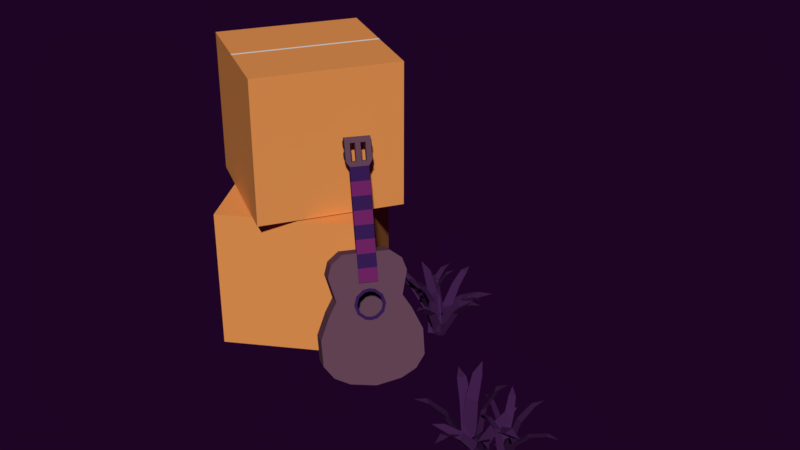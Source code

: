 # Source: boxes_and_guitar.blend  (saved by Blender 2.79.0; exported with 4.5.12 LTS)
import bpy
from mathutils import Matrix  # noqa: F401  (used for matrix-valued properties, if any)

bpy.ops.wm.read_factory_settings(use_empty=True)
scene = bpy.context.scene
scene.name = 'Scene'

# ---- collections
col_collection_1 = bpy.data.collections.new('Collection 1'); scene.collection.children.link(col_collection_1)

# ---- materials (node trees are filled in below, after node groups)
mat_material_010 = bpy.data.materials.new('Material.010')
mat_material_010.alpha_threshold = 0.0
mat_material_010.use_transparent_shadow = False
mat_material_010.diffuse_color = (0.05397, 0.01536, 0.07323, 1.0)
mat_material_010.roughness = 0.5
mat_material_005 = bpy.data.materials.new('Material.005')
mat_material_005.alpha_threshold = 0.0
mat_material_005.use_transparent_shadow = False
mat_material_005.diffuse_color = (0.5382, 0.01406, 0.05926, 1.0)
mat_material_005.roughness = 0.5
mat_material_020 = bpy.data.materials.new('Material.020')
mat_material_020.alpha_threshold = 0.0
mat_material_020.use_transparent_shadow = False
mat_material_020.diffuse_color = (0.8, 0.3027, 0.08495, 1.0)
mat_material_020.roughness = 0.5
mat_material_020.line_color = (0.0, 0.0, 0.0, 1.0)
mat_material_002 = bpy.data.materials.new('Material.002')
mat_material_002.alpha_threshold = 0.0
mat_material_002.use_transparent_shadow = False
mat_material_002.diffuse_color = (0.8, 0.3027, 0.08495, 1.0)
mat_material_002.roughness = 0.5
mat_material_002.line_color = (0.0, 0.0, 0.0, 1.0)
mat_material_029 = bpy.data.materials.new('Material.029')
mat_material_029.alpha_threshold = 0.0
mat_material_029.use_transparent_shadow = False
mat_material_029.diffuse_color = (0.1282, 0.06039, 0.09565, 1.0)
mat_material_029.roughness = 0.5
mat_material_029.line_color = (0.0, 0.0, 0.0, 1.0)
mat_material_025 = bpy.data.materials.new('Material.025')
mat_material_025.alpha_threshold = 0.0
mat_material_025.use_transparent_shadow = False
mat_material_025.diffuse_color = (0.03823, 0.01219, 0.08714, 1.0)
mat_material_025.roughness = 0.5
mat_material_027 = bpy.data.materials.new('Material.027')
mat_material_027.alpha_threshold = 0.0
mat_material_027.use_transparent_shadow = False
mat_material_027.diffuse_color = (0.1626, 0.01826, 0.1285, 1.0)
mat_material_027.roughness = 0.5
mat_material_007 = bpy.data.materials.new('Material.007')
mat_material_007.alpha_threshold = 0.0
mat_material_007.use_transparent_shadow = False
mat_material_007.diffuse_color = (0.03307, 0.02679, 0.03309, 1.0)
mat_material_007.roughness = 0.5

# ---- material node trees

# ---- world
world_world_001 = bpy.data.worlds.new('World.001'); scene.world = world_world_001
world_world_001.color = (0.0134, 0.001575, 0.01811)
world_world_001.use_sun_shadow = False
world_world_001.sun_shadow_jitter_overblur = 0.0
world_world_001.cycles.sampling_method = 'MANUAL'
world_world_001.light_settings.ao_factor = 0.4154
world_world_001.light_settings.distance = 0.4

# ---- meshes
me_plane_024 = bpy.data.meshes.new('Plane.024')
me_plane_024.from_pydata([(31.11, -1.031, -16.22), (31.16, 0.1735, -16.3), (29.91, 0.5768, -16.21), (30.62, 0.7637, -11.2), (31.58, -0.4816, -11.21), (31.61, 0.4545, -11.27), (32.74, 0.4521, -8.401), (32.62, 1.084, -8.765), (32.01, 1.418, -8.39), (33.64, 1.722, -7.411), (29.83, -0.2068, -16.92), (30.98, -0.6228, -17.3), (31.8, 0.07121, -16.67), (32.05, -3.417, -13.01), (30.51, -3.635, -13.21), (31.43, -3.96, -13.5), (31.13, -6.524, -11.84), (31.79, -6.44, -12.23), (32.32, -6.356, -11.69), (32.04, -8.255, -11.89), (27.68, -0.1888, -12.42), (29.76, -1.611, -16.82), (29.6, -0.3721, -17.21), (30.61, 0.2035, -16.9), (28.33, 1.24, -12.49), (27.55, 0.7853, -12.74), (26.15, 2.271, -10.43), (25.78, 1.786, -10.85), (25.64, 1.177, -10.38), (24.37, 2.583, -10.04), (30.51, -0.01186, -16.22), (29.32, 0.2201, -16.3), (28.73, -0.9443, -16.21), (28.66, -0.2118, -11.2), (30.04, 0.5387, -11.21), (29.12, 0.7095, -11.27), (29.3, 1.829, -8.401), (28.65, 1.807, -8.765), (28.23, 1.263, -8.39), (28.19, 2.917, -7.411), (29.49, -1.148, -16.92), (30.08, -0.07696, -17.3), (29.52, 0.8355, -16.67), (33.01, 0.5352, -13.01), (32.98, -1.016, -13.21), (33.45, -0.1661, -13.5), (35.93, -0.8576, -11.84), (35.95, -0.1986, -12.23), (35.95, 0.3363, -11.69), (37.79, -0.2343, -11.89), (29.13, -3.265, -12.42), (30.86, -1.443, -16.82), (29.62, -1.405, -17.21), (29.21, -0.3138, -16.9), (27.82, -2.398, -12.49), (28.15, -3.243, -12.74), (26.46, -4.395, -10.43), (26.88, -4.832, -10.85), (27.46, -5.072, -10.38), (25.87, -6.099, -10.04), (35.54, 0.4511, -15.33), (35.12, 1.197, -15.66), (34.15, 1.034, -15.52), (34.55, 2.701, -12.08), (35.65, 2.259, -11.93), (35.31, 2.835, -12.18), (36.07, 3.978, -10.28), (35.75, 4.233, -10.67), (35.22, 4.326, -10.39), (36.19, 5.341, -9.972), (34.39, 0.3324, -15.85), (35.3, 0.3794, -16.17), (35.58, 1.263, -15.98), (37.06, 0.131, -12.61), (36.12, -0.5966, -12.5), (36.85, -0.5555, -12.76), (37.61, -1.823, -10.96), (38.02, -1.639, -11.33), (38.33, -1.262, -11.04), (38.86, -2.592, -10.71), (32.96, 0.7559, -12.36), (34.86, -0.541, -15.45), (34.29, 0.07135, -15.99), (34.75, 0.8684, -16.02), (32.85, 1.855, -12.82), (32.51, 1.233, -12.79), (31.02, 2.264, -11.29), (30.96, 1.724, -11.44), (31.09, 1.416, -10.95), (29.73, 1.935, -10.86), (34.76, 0.8716, -15.48), (33.89, 0.5807, -15.43), (33.93, -0.3295, -15.03), (33.61, 1.401, -11.61), (34.24, 2.35, -11.96), (33.57, 2.118, -11.92), (33.27, 3.623, -10.15), (32.85, 3.288, -10.32), (32.78, 2.898, -9.876), (32.13, 4.166, -9.545), (34.51, -0.3737, -15.59), (34.5, 0.4021, -16.18), (33.79, 0.9393, -15.86), (36.21, 2.929, -13.62), (36.78, 1.902, -13.41), (36.77, 2.517, -13.88), (38.67, 3.392, -12.85), (38.44, 3.71, -13.28), (38.24, 4.183, -13.01), (39.66, 4.421, -13.26), (35.07, -0.649, -11.85), (35.53, -0.04668, -15.63), (34.69, -0.5652, -15.76), (34.01, 0.05247, -15.73), (33.88, -0.5887, -11.93), (34.41, -1.063, -11.96), (33.72, -1.774, -9.827), (34.17, -2.008, -10.09), (34.64, -1.83, -9.767), (33.97, -2.94, -9.089), (32.95, -2.471, -15.22), (33.75, -2.101, -15.48), (33.76, -1.19, -15.07), (35.4, -2.806, -11.98), (34.78, -3.817, -12.11), (35.4, -3.523, -12.31), (36.43, -4.955, -10.76), (36.73, -4.587, -11.06), (36.91, -4.181, -10.66), (37.75, -5.376, -10.59), (33.02, -1.211, -15.4), (32.9, -1.996, -15.97), (33.73, -2.458, -15.91), (32.42, -4.611, -13.0), (31.87, -3.636, -12.6), (31.78, -4.258, -13.05), (30.43, -5.282, -11.44), (30.53, -5.586, -11.92), (30.85, -6.032, -11.75), (29.46, -6.406, -11.49), (33.76, -0.9051, -11.69), (32.09, -1.632, -15.08), (32.78, -1.041, -15.49), (33.48, -1.593, -15.7), (34.85, -0.8573, -12.18), (34.3, -0.4345, -12.01), (35.61, 0.3843, -10.24), (35.08, 0.5701, -10.33), (34.77, 0.3572, -9.87), (35.52, 1.538, -9.451), (32.31, -1.287, -15.14), (33.06, -1.24, -15.76), (33.72, -0.7452, -15.29), (35.3, -3.986, -13.94), (34.2, -4.409, -13.82), (34.79, -4.37, -14.3), (35.34, -6.602, -13.9), (35.69, -6.314, -14.26), (36.19, -6.276, -13.99), (36.17, -7.595, -14.63), (8.482, 14.24, -16.22), (7.676, 13.35, -16.3), (8.37, 12.24, -16.21), (7.705, 12.55, -11.2), (7.769, 14.12, -11.21), (7.15, 13.42, -11.27), (6.282, 14.15, -8.401), (5.971, 13.59, -8.765), (6.22, 12.95, -8.39), (4.778, 13.76, -7.411), (8.936, 12.79, -16.92), (8.32, 13.85, -17.3), (7.251, 13.84, -16.67), (9.297, 16.67, -13.01), (10.61, 15.85, -13.21), (10.12, 16.69, -13.5), (11.99, 18.47, -11.84), (11.44, 18.82, -12.23), (10.98, 19.1, -11.69), (12.41, 20.38, -11.89), (10.57, 11.4, -12.42), (9.895, 13.82, -16.82), (9.221, 12.77, -17.21), (8.075, 12.97, -16.9), (9.154, 10.72, -12.49), (10.05, 10.56, -12.74), (10.17, 8.524, -10.43), (10.76, 8.661, -10.85), (11.26, 9.035, -10.38), (11.33, 7.145, -10.04), (8.294, 13.07, -16.22), (9.052, 12.14, -16.3), (10.25, 12.65, -16.21), (9.84, 12.04, -11.2), (8.299, 12.35, -11.21), (8.895, 11.63, -11.27), (8.037, 10.89, -8.401), (8.545, 10.49, -8.765), (9.22, 10.63, -8.39), (8.191, 9.338, -7.411), (9.802, 13.29, -16.92), (8.661, 12.85, -17.3), (8.502, 11.79, -16.67), (6.023, 14.26, -13.01), (7.04, 15.43, -13.21), (6.138, 15.08, -13.5), (4.676, 17.21, -11.84), (4.238, 16.71, -12.23), (3.894, 16.3, -11.69), (2.856, 17.92, -11.89), (11.43, 14.68, -12.42), (8.938, 14.4, -16.82), (9.871, 13.57, -17.21), (9.483, 12.47, -16.9), (11.88, 13.18, -12.49), (12.17, 14.04, -12.74), (14.21, 13.84, -10.43), (14.17, 14.44, -10.85), (13.88, 15.0, -10.38), (15.75, 14.76, -10.04), (4.134, 15.95, -15.33), (3.979, 15.11, -15.66), (4.83, 14.61, -15.52), (3.452, 13.59, -12.08), (2.892, 14.64, -11.93), (2.779, 13.98, -12.18), (1.468, 13.58, -10.28), (1.549, 13.18, -10.67), (1.891, 12.78, -10.39), (0.5012, 12.62, -9.972), (5.097, 15.3, -15.85), (4.363, 15.85, -16.17), (3.583, 15.36, -15.98), (3.18, 17.17, -12.61), (4.364, 17.13, -12.5), (3.781, 17.56, -12.76), (4.006, 19.03, -10.96), (3.581, 19.14, -11.33), (3.095, 19.06, -11.04), (3.543, 20.42, -10.71), (5.92, 14.06, -12.36), (5.293, 16.28, -15.45), (5.336, 15.44, -15.99), (4.475, 15.12, -16.02), (5.294, 13.15, -12.82), (5.961, 13.4, -12.79), (6.438, 11.66, -11.29), (6.831, 12.03, -11.44), (6.927, 12.35, -10.95), (7.64, 11.08, -10.86), (4.465, 15.13, -15.48), (5.318, 14.79, -15.43), (5.87, 15.52, -15.03), (5.006, 13.98, -11.61), (3.911, 13.66, -11.96), (4.577, 13.41, -11.92), (3.839, 12.06, -10.15), (4.375, 12.05, -10.32), (4.685, 12.3, -9.876), (4.367, 10.91, -9.545), (5.454, 15.92, -15.59), (4.963, 15.32, -16.18), (5.162, 14.45, -15.86), (2.03, 14.48, -13.62), (2.258, 15.63, -13.41), (1.871, 15.15, -13.88), (-0.1511, 15.71, -12.85), (-0.1765, 15.31, -13.28), (-0.3267, 14.82, -13.01), (-1.573, 15.56, -13.26), (5.204, 16.49, -11.85), (4.461, 16.33, -15.63), (5.439, 16.19, -15.76), (5.563, 15.28, -15.73), (6.079, 15.68, -11.93), (5.975, 16.39, -11.96), (6.959, 16.49, -9.827), (6.769, 16.95, -10.09), (6.293, 17.12, -9.767), (7.517, 17.54, -9.089), (8.001, 16.53, -15.22), (7.148, 16.76, -15.48), (6.553, 16.07, -15.07), (6.336, 18.36, -11.98), (7.464, 18.73, -12.11), (6.799, 18.9, -12.31), (6.929, 20.66, -10.76), (6.463, 20.57, -11.06), (6.058, 20.38, -10.66), (6.182, 21.84, -10.59), (7.134, 15.61, -15.4), (7.731, 16.13, -15.97), (7.395, 17.02, -15.91), (9.78, 17.83, -13.0), (9.575, 16.73, -12.6), (10.04, 17.14, -13.05), (11.73, 17.07, -11.44), (11.85, 17.36, -11.92), (11.89, 17.91, -11.75), (13.2, 17.3, -11.49), (6.372, 15.85, -11.69), (8.121, 15.33, -15.08), (7.211, 15.32, -15.49), (7.026, 16.2, -15.7), (5.505, 16.51, -12.18), (5.655, 15.83, -12.01), (4.129, 16.04, -10.24), (4.412, 15.57, -10.33), (4.791, 15.53, -9.87), (3.456, 15.1, -9.451), (7.728, 15.21, -15.14), (7.12, 15.66, -15.76), (6.297, 15.7, -15.29), (7.168, 19.2, -13.94), (8.288, 18.81, -13.82), (7.804, 19.17, -14.3), (8.818, 21.23, -13.9), (8.368, 21.23, -14.26), (7.956, 21.53, -13.99), (8.82, 22.52, -14.63), (-6.78, -12.04, -15.67), (-6.78, -12.04, 3.867), (-19.4, 2.88, -15.67), (-19.4, 2.88, 3.867), (8.141, 0.5756, -15.67), (8.141, 0.5756, 3.867), (-4.476, 15.5, -15.67), (-4.476, 15.5, 3.867), (-6.72, -11.32, -14.41), (-18.68, 2.82, -14.41), (-4.536, 14.78, -14.41), (7.421, 0.6357, -14.41), (-12.85, -4.86, -15.67), (-12.85, -4.86, 3.867), (2.069, 7.756, -15.67), (2.069, 7.756, 3.867), (-13.13, -4.531, 3.867), (1.791, 8.085, -15.67), (-13.13, -4.531, -15.67), (1.791, 8.085, 3.867), (0.07953, -9.863, 4.045), (0.07953, -9.863, 23.67), (-18.23, -2.819, 4.045), (-18.23, -2.819, 23.67), (7.124, 8.451, 4.045), (7.124, 8.451, 23.67), (-11.19, 15.5, 4.045), (-11.19, 15.5, 23.67), (-0.2148, -9.201, 5.311), (-17.57, -2.525, 5.311), (-10.9, 14.83, 5.311), (6.461, 8.157, 5.311), (-8.733, -6.473, 4.045), (-8.733, -6.473, 23.67), (-1.689, 11.84, 4.045), (-1.689, 11.84, 23.67), (-9.138, -6.318, 23.67), (-2.094, 12.0, 4.045), (-9.138, -6.318, 4.045), (-2.094, 12.0, 23.67), (17.09, -0.4238, -14.23), (14.0, 1.176, -15.44), (14.65, 3.107, -14.45), (17.71, 1.523, -13.25), (14.78, 4.431, -12.82), (17.78, 2.875, -11.65), (16.82, 3.421, -8.476), (13.92, 4.923, -9.614), (12.55, 4.179, -6.789), (15.36, 2.725, -5.685), (11.61, 3.482, -5.125), (14.37, 2.056, -4.041), (11.17, 4.635, -2.123), (13.82, 3.26, -1.075), (10.5, 4.387, -0.5689), (13.1, 3.038, 0.4598), (12.08, 1.884, 1.556), (9.506, 3.214, 0.5403), (13.52, -0.7588, -5.592), (12.98, -0.4799, -3.855), (13.38, -0.3716, -4.723), (13.35, -1.511, -6.168), (12.46, -1.047, -3.279), (12.62, -1.848, -15.99), (15.73, -3.457, -14.77), (14.04, -6.316, -14.23), (10.95, -4.716, -15.44), (9.749, -6.365, -14.45), (12.81, -7.949, -13.25), (8.738, -7.23, -12.82), (11.74, -8.786, -11.65), (10.74, -8.313, -8.476), (7.84, -6.811, -9.614), (7.659, -5.267, -6.789), (10.47, -6.721, -5.685), (7.687, -4.098, -5.125), (10.44, -5.524, -4.041), (6.488, -4.4, -2.123), (9.144, -5.775, -1.075), (6.305, -3.712, -0.5689), (8.91, -5.06, 0.4598), (9.259, -3.554, 1.556), (6.69, -2.224, 0.5403), (8.104, 0.4921, 0.5547), (10.63, -0.8163, 1.533), (12.25, -3.207, -5.592), (12.13, -1.592, -3.16), (13.1, -2.093, -6.287), (11.71, -2.928, -3.855), (11.85, -3.315, -4.723), (12.77, -2.639, -6.168), (11.87, -2.176, -3.279), (13.73, -0.5023, -5.797), (13.07, -0.1574, -3.649), (13.56, -0.02346, -4.723), (13.53, -1.432, -6.509), (12.42, -0.8589, -2.938), (12.16, -3.53, -5.797), (12.02, -1.533, -2.791), (13.21, -2.153, -6.657), (11.5, -3.185, -3.649), (11.67, -3.663, -4.723), (12.81, -2.827, -6.509), (11.7, -2.254, -2.938), (13.09, -0.5356, -3.813), (13.48, -0.4273, -4.681), (12.57, -1.103, -3.237), (13.46, -1.566, -6.125), (13.2, -2.149, -6.245), (12.24, -1.648, -3.118), (13.62, -0.8145, -5.549), (11.82, -2.984, -3.813), (11.96, -3.371, -4.681), (11.98, -2.231, -3.237), (12.88, -2.695, -6.125), (12.36, -3.263, -5.549), (13.17, -0.2131, -3.607), (13.66, -0.07914, -4.681), (12.53, -0.9146, -2.895), (13.64, -1.488, -6.467), (13.32, -2.208, -6.615), (12.12, -1.589, -2.748), (13.84, -0.558, -5.755), (11.61, -3.24, -3.607), (11.78, -3.719, -4.681), (11.81, -2.31, -2.895), (12.91, -2.883, -6.467), (12.27, -3.585, -5.755), (6.461, -0.004245, 11.64), (7.16, -0.3661, 11.92), (5.153, 0.1668, 15.1), (5.901, -0.2206, 15.4), (7.576, 2.15, 11.64), (8.275, 1.788, 11.92), (6.682, 3.119, 15.1), (7.43, 2.732, 15.4), (6.376, 2.529, 15.1), (6.07, 1.938, 15.1), (5.765, 1.348, 15.1), (5.459, 0.7573, 15.1), (6.207, 0.3698, 15.4), (6.513, 0.9602, 15.4), (6.819, 1.551, 15.4), (7.124, 2.141, 15.4), (6.684, 0.4265, 11.64), (6.907, 0.8573, 11.64), (7.13, 1.288, 11.64), (7.353, 1.719, 11.64), (8.052, 1.357, 11.92), (7.829, 0.9262, 11.92), (7.606, 0.4955, 11.92), (7.383, 0.06471, 11.92), (6.037, -0.2908, 12.25), (6.785, -0.6783, 12.55), (7.566, 2.661, 12.25), (8.314, 2.274, 12.55), (8.008, 1.683, 12.55), (7.702, 1.093, 12.55), (7.397, 0.5026, 12.55), (7.091, -0.08783, 12.55), (6.343, 0.2996, 12.25), (6.648, 0.8901, 12.25), (6.954, 1.48, 12.25), (7.26, 2.071, 12.25), (6.105, -0.3259, 14.74), (6.885, 3.014, 14.45), (5.356, 0.06157, 14.45), (7.633, 2.626, 14.74), (7.328, 2.036, 14.74), (7.022, 1.445, 14.74), (6.716, 0.855, 14.74), (6.41, 0.2645, 14.74), (5.662, 0.652, 14.45), (5.968, 1.242, 14.45), (6.274, 1.833, 14.45), (6.579, 2.423, 14.45), (11.42, -2.583, -1.938), (6.44, -0.005386, 11.64), (7.125, -0.3602, 11.91), (12.54, -0.4075, -1.938), (7.566, 2.17, 11.64), (8.252, 1.816, 11.91), (11.21, -2.477, -2.018), (6.921, -0.2544, 11.82), (8.047, 1.921, 11.82), (12.34, -0.3018, -2.018), (7.662, -0.638, 10.17), (8.198, -0.9159, 8.444), (8.735, -1.194, 6.714), (9.272, -1.472, 4.983), (9.808, -1.75, 3.253), (10.34, -2.027, 1.523), (10.88, -2.305, -0.2077), (6.977, -0.2833, 9.905), (7.513, -0.5611, 8.175), (8.05, -0.839, 6.444), (8.586, -1.117, 4.714), (9.123, -1.395, 2.984), (9.66, -1.673, 1.253), (7.457, -0.5323, 10.09), (7.994, -0.8102, 8.364), (8.531, -1.088, 6.634), (9.067, -1.366, 4.903), (9.604, -1.644, 3.173), (10.14, -1.922, 1.442), (10.68, -2.2, -0.288), (8.103, 1.892, 9.905), (8.64, 1.615, 8.175), (9.176, 1.337, 6.444), (9.713, 1.059, 4.714), (10.25, 0.7809, 2.984), (10.79, 0.503, 1.253), (8.584, 1.643, 10.09), (9.121, 1.365, 8.364), (9.657, 1.088, 6.634), (10.19, 0.8097, 4.903), (10.73, 0.5318, 3.173), (11.27, 0.254, 1.442), (11.8, -0.02392, -0.288), (8.788, 1.538, 10.17), (9.325, 1.26, 8.444), (9.862, 0.9819, 6.714), (10.4, 0.704, 4.983), (10.93, 0.4261, 3.253), (11.47, 0.1482, 1.523), (12.01, -0.1297, -0.2077), (7.522, 2.672, 13.61), (7.572, 2.769, 13.61), (7.209, 2.834, 13.2), (7.259, 2.931, 13.2), (7.367, 2.752, 12.69), (7.417, 2.849, 12.69), (7.838, 2.508, 12.59), (7.888, 2.605, 12.59), (8.151, 2.346, 13.0), (8.201, 2.443, 13.0), (7.993, 2.428, 13.51), (8.043, 2.525, 13.51), (7.099, 2.891, 14.97), (7.149, 2.988, 14.97), (6.786, 3.053, 14.56), (6.836, 3.15, 14.56), (6.944, 2.972, 14.05), (6.994, 3.068, 14.05), (7.415, 2.728, 13.95), (7.465, 2.824, 13.95), (7.728, 2.565, 14.36), (7.778, 2.662, 14.36), (7.57, 2.647, 14.87), (7.62, 2.744, 14.87), (5.998, -0.2708, 13.61), (5.948, -0.3672, 13.61), (5.685, -0.1087, 13.2), (5.635, -0.2051, 13.2), (5.843, -0.1906, 12.69), (5.793, -0.287, 12.69), (6.314, -0.4346, 12.59), (6.264, -0.531, 12.59), (6.627, -0.5967, 13.0), (6.577, -0.6931, 13.0), (6.469, -0.5148, 13.51), (6.419, -0.6112, 13.51), (5.575, -0.0518, 14.97), (5.525, -0.1482, 14.97), (5.262, 0.1103, 14.56), (5.212, 0.01391, 14.56), (5.42, 0.02843, 14.05), (5.37, -0.06798, 14.05), (5.891, -0.2156, 13.95), (5.841, -0.312, 13.95), (6.204, -0.3777, 14.36), (6.154, -0.4741, 14.36), (6.046, -0.2958, 14.87), (5.996, -0.3922, 14.87)], [], [(0, 2, 1), (5, 3, 8, 7), (1, 2, 3, 5), (0, 1, 5, 4), (2, 0, 4, 3), (7, 8, 9), (3, 4, 6, 8), (4, 5, 7, 6), (8, 6, 9), (6, 7, 9), (10, 12, 11), (15, 13, 18, 17), (11, 12, 13, 15), (10, 11, 15, 14), (12, 10, 14, 13), (17, 18, 19), (13, 14, 16, 18), (14, 15, 17, 16), (18, 16, 19), (16, 17, 19), (23, 21, 22), (25, 20, 28, 27), (22, 21, 20, 25), (23, 22, 25, 24), (21, 23, 24, 20), (27, 28, 29), (20, 24, 26, 28), (24, 25, 27, 26), (28, 26, 29), (26, 27, 29), (30, 32, 31), (35, 33, 38, 37), (31, 32, 33, 35), (30, 31, 35, 34), (32, 30, 34, 33), (37, 38, 39), (33, 34, 36, 38), (34, 35, 37, 36), (38, 36, 39), (36, 37, 39), (40, 42, 41), (45, 43, 48, 47), (41, 42, 43, 45), (40, 41, 45, 44), (42, 40, 44, 43), (47, 48, 49), (43, 44, 46, 48), (44, 45, 47, 46), (48, 46, 49), (46, 47, 49), (53, 51, 52), (55, 50, 58, 57), (52, 51, 50, 55), (53, 52, 55, 54), (51, 53, 54, 50), (57, 58, 59), (50, 54, 56, 58), (54, 55, 57, 56), (58, 56, 59), (56, 57, 59), (60, 62, 61), (65, 63, 68, 67), (61, 62, 63, 65), (60, 61, 65, 64), (62, 60, 64, 63), (67, 68, 69), (63, 64, 66, 68), (64, 65, 67, 66), (68, 66, 69), (66, 67, 69), (70, 72, 71), (75, 73, 78, 77), (71, 72, 73, 75), (70, 71, 75, 74), (72, 70, 74, 73), (77, 78, 79), (73, 74, 76, 78), (74, 75, 77, 76), (78, 76, 79), (76, 77, 79), (83, 81, 82), (85, 80, 88, 87), (82, 81, 80, 85), (83, 82, 85, 84), (81, 83, 84, 80), (87, 88, 89), (80, 84, 86, 88), (84, 85, 87, 86), (88, 86, 89), (86, 87, 89), (90, 92, 91), (95, 93, 98, 97), (91, 92, 93, 95), (90, 91, 95, 94), (92, 90, 94, 93), (97, 98, 99), (93, 94, 96, 98), (94, 95, 97, 96), (98, 96, 99), (96, 97, 99), (100, 102, 101), (105, 103, 108, 107), (101, 102, 103, 105), (100, 101, 105, 104), (102, 100, 104, 103), (107, 108, 109), (103, 104, 106, 108), (104, 105, 107, 106), (108, 106, 109), (106, 107, 109), (113, 111, 112), (115, 110, 118, 117), (112, 111, 110, 115), (113, 112, 115, 114), (111, 113, 114, 110), (117, 118, 119), (110, 114, 116, 118), (114, 115, 117, 116), (118, 116, 119), (116, 117, 119), (120, 122, 121), (125, 123, 128, 127), (121, 122, 123, 125), (120, 121, 125, 124), (122, 120, 124, 123), (127, 128, 129), (123, 124, 126, 128), (124, 125, 127, 126), (128, 126, 129), (126, 127, 129), (130, 132, 131), (135, 133, 138, 137), (131, 132, 133, 135), (130, 131, 135, 134), (132, 130, 134, 133), (137, 138, 139), (133, 134, 136, 138), (134, 135, 137, 136), (138, 136, 139), (136, 137, 139), (143, 141, 142), (145, 140, 148, 147), (142, 141, 140, 145), (143, 142, 145, 144), (141, 143, 144, 140), (147, 148, 149), (140, 144, 146, 148), (144, 145, 147, 146), (148, 146, 149), (146, 147, 149), (150, 152, 151), (155, 153, 158, 157), (151, 152, 153, 155), (150, 151, 155, 154), (152, 150, 154, 153), (157, 158, 159), (153, 154, 156, 158), (154, 155, 157, 156), (158, 156, 159), (156, 157, 159), (160, 162, 161), (165, 163, 168, 167), (161, 162, 163, 165), (160, 161, 165, 164), (162, 160, 164, 163), (167, 168, 169), (163, 164, 166, 168), (164, 165, 167, 166), (168, 166, 169), (166, 167, 169), (170, 172, 171), (175, 173, 178, 177), (171, 172, 173, 175), (170, 171, 175, 174), (172, 170, 174, 173), (177, 178, 179), (173, 174, 176, 178), (174, 175, 177, 176), (178, 176, 179), (176, 177, 179), (183, 181, 182), (185, 180, 188, 187), (182, 181, 180, 185), (183, 182, 185, 184), (181, 183, 184, 180), (187, 188, 189), (180, 184, 186, 188), (184, 185, 187, 186), (188, 186, 189), (186, 187, 189), (190, 192, 191), (195, 193, 198, 197), (191, 192, 193, 195), (190, 191, 195, 194), (192, 190, 194, 193), (197, 198, 199), (193, 194, 196, 198), (194, 195, 197, 196), (198, 196, 199), (196, 197, 199), (200, 202, 201), (205, 203, 208, 207), (201, 202, 203, 205), (200, 201, 205, 204), (202, 200, 204, 203), (207, 208, 209), (203, 204, 206, 208), (204, 205, 207, 206), (208, 206, 209), (206, 207, 209), (213, 211, 212), (215, 210, 218, 217), (212, 211, 210, 215), (213, 212, 215, 214), (211, 213, 214, 210), (217, 218, 219), (210, 214, 216, 218), (214, 215, 217, 216), (218, 216, 219), (216, 217, 219), (220, 222, 221), (225, 223, 228, 227), (221, 222, 223, 225), (220, 221, 225, 224), (222, 220, 224, 223), (227, 228, 229), (223, 224, 226, 228), (224, 225, 227, 226), (228, 226, 229), (226, 227, 229), (230, 232, 231), (235, 233, 238, 237), (231, 232, 233, 235), (230, 231, 235, 234), (232, 230, 234, 233), (237, 238, 239), (233, 234, 236, 238), (234, 235, 237, 236), (238, 236, 239), (236, 237, 239), (243, 241, 242), (245, 240, 248, 247), (242, 241, 240, 245), (243, 242, 245, 244), (241, 243, 244, 240), (247, 248, 249), (240, 244, 246, 248), (244, 245, 247, 246), (248, 246, 249), (246, 247, 249), (250, 252, 251), (255, 253, 258, 257), (251, 252, 253, 255), (250, 251, 255, 254), (252, 250, 254, 253), (257, 258, 259), (253, 254, 256, 258), (254, 255, 257, 256), (258, 256, 259), (256, 257, 259), (260, 262, 261), (265, 263, 268, 267), (261, 262, 263, 265), (260, 261, 265, 264), (262, 260, 264, 263), (267, 268, 269), (263, 264, 266, 268), (264, 265, 267, 266), (268, 266, 269), (266, 267, 269), (273, 271, 272), (275, 270, 278, 277), (272, 271, 270, 275), (273, 272, 275, 274), (271, 273, 274, 270), (277, 278, 279), (270, 274, 276, 278), (274, 275, 277, 276), (278, 276, 279), (276, 277, 279), (280, 282, 281), (285, 283, 288, 287), (281, 282, 283, 285), (280, 281, 285, 284), (282, 280, 284, 283), (287, 288, 289), (283, 284, 286, 288), (284, 285, 287, 286), (288, 286, 289), (286, 287, 289), (290, 292, 291), (295, 293, 298, 297), (291, 292, 293, 295), (290, 291, 295, 294), (292, 290, 294, 293), (297, 298, 299), (293, 294, 296, 298), (294, 295, 297, 296), (298, 296, 299), (296, 297, 299), (303, 301, 302), (305, 300, 308, 307), (302, 301, 300, 305), (303, 302, 305, 304), (301, 303, 304, 300), (307, 308, 309), (300, 304, 306, 308), (304, 305, 307, 306), (308, 306, 309), (306, 307, 309), (310, 312, 311), (315, 313, 318, 317), (311, 312, 313, 315), (310, 311, 315, 314), (312, 310, 314, 313), (317, 318, 319), (313, 314, 316, 318), (314, 315, 317, 316), (318, 316, 319), (316, 317, 319), (338, 336, 323, 322), (322, 323, 327, 326), (334, 335, 325, 324), (324, 325, 321, 320), (332, 334, 324, 320), (330, 331, 328, 329), (336, 339, 327, 323), (321, 325, 335, 333), (338, 337, 334, 332), (337, 339, 335, 334), (320, 321, 333, 332), (326, 327, 339, 337), (322, 326, 337, 338), (333, 335, 339, 336), (332, 333, 336, 338), (358, 356, 343, 342), (342, 343, 347, 346), (354, 355, 345, 344), (344, 345, 341, 340), (352, 354, 344, 340), (350, 349, 348, 351), (356, 359, 347, 343), (341, 345, 355, 353), (358, 357, 354, 352), (357, 359, 355, 354), (340, 341, 353, 352), (346, 347, 359, 357), (342, 346, 357, 358), (353, 355, 359, 356), (352, 353, 356, 358), (366, 365, 364, 367), (360, 361, 362, 363), (365, 363, 362, 364), (369, 366, 367, 368), (368, 370, 371, 369), (372, 373, 371, 370), (372, 374, 375, 373), (377, 376, 375, 374), (365, 366, 369, 371, 373, 375, 376, 404, 406, 382, 379, 380, 378, 381, 407, 384, 360, 363), (376, 377, 403, 404), (361, 360, 384, 383), (383, 403, 377, 374, 372, 370, 368, 367, 364, 362, 361), (391, 392, 389, 390), (385, 388, 387, 386), (390, 389, 387, 388), (394, 393, 392, 391), (393, 394, 396, 395), (397, 395, 396, 398), (397, 398, 400, 399), (402, 399, 400, 401), (390, 388, 385, 384, 407, 410, 405, 409, 408, 411, 406, 404, 401, 400, 398, 396, 394, 391), (401, 404, 403, 402), (386, 383, 384, 385), (383, 386, 387, 389, 392, 393, 395, 397, 399, 402, 403), (381, 378, 430, 427), (416, 413, 436, 438), (419, 422, 446, 440), (413, 414, 437, 436), (420, 423, 445, 443), (405, 410, 434, 435), (421, 420, 443, 444), (378, 380, 425, 430), (409, 405, 435, 432), (412, 415, 439, 442), (406, 411, 433, 429), (382, 406, 429, 426), (430, 425, 437, 442), (433, 431, 443, 445), (424, 426, 438, 436), (435, 434, 446, 447), (434, 428, 440, 446), (428, 427, 439, 440), (429, 433, 445, 441), (431, 432, 444, 443), (426, 429, 441, 438), (425, 424, 436, 437), (432, 435, 447, 444), (427, 430, 442, 439), (380, 379, 424, 425), (408, 409, 432, 431), (423, 418, 441, 445), (415, 419, 440, 439), (379, 382, 426, 424), (411, 408, 431, 433), (417, 421, 444, 447), (418, 416, 438, 441), (407, 381, 427, 428), (410, 407, 428, 434), (422, 417, 447, 446), (414, 412, 442, 437), (486, 484, 451, 450), (456, 463, 455, 454), (474, 475, 453, 452), (464, 471, 449, 448), (483, 474, 452, 467), (479, 473, 449, 471), (475, 476, 468, 453), (476, 477, 469, 468), (477, 478, 470, 469), (478, 479, 471, 470), (472, 480, 464, 448), (480, 481, 465, 464), (481, 482, 466, 465), (482, 483, 467, 466), (452, 453, 468, 467), (467, 468, 469, 466), (466, 469, 470, 465), (465, 470, 471, 464), (450, 451, 460, 459), (459, 460, 461, 458), (458, 461, 462, 457), (457, 462, 463, 456), (493, 494, 482, 481), (486, 492, 480, 472), (489, 490, 478, 477), (487, 488, 476, 475), (491, 484, 473, 479), (495, 485, 474, 483), (485, 487, 475, 474), (448, 449, 473, 472), (454, 455, 487, 485), (456, 454, 485, 495), (460, 451, 484, 491), (455, 463, 488, 487), (463, 462, 489, 488), (462, 461, 490, 489), (461, 460, 491, 490), (450, 459, 492, 486), (459, 458, 493, 492), (458, 457, 494, 493), (457, 456, 495, 494), (472, 473, 484, 486), (479, 480, 492, 491), (481, 480, 479, 478), (478, 490, 493, 481), (491, 492, 493, 490), (489, 494, 495, 488), (476, 488, 495, 483), (483, 482, 477, 476), (477, 482, 494, 489), (503, 498, 501, 504), (512, 496, 499, 545), (497, 503, 504, 500), (519, 506, 498, 503), (538, 545, 499, 505), (502, 505, 499, 496), (504, 501, 539, 532), (532, 539, 540, 533), (533, 540, 541, 534), (534, 541, 542, 535), (535, 542, 543, 536), (536, 543, 544, 537), (537, 544, 545, 538), (500, 504, 532, 526), (526, 532, 533, 527), (527, 533, 534, 528), (528, 534, 535, 529), (529, 535, 536, 530), (530, 536, 537, 531), (503, 497, 513, 519), (519, 513, 514, 520), (520, 514, 515, 521), (521, 515, 516, 522), (522, 516, 517, 523), (523, 517, 518, 524), (518, 531, 537, 524), (502, 496, 512, 525), (525, 512, 511, 524), (524, 511, 510, 523), (523, 510, 509, 522), (522, 509, 508, 521), (521, 508, 507, 520), (520, 507, 506, 519), (498, 506, 539, 501), (506, 507, 540, 539), (507, 508, 541, 540), (508, 509, 542, 541), (509, 510, 543, 542), (510, 511, 544, 543), (511, 512, 545, 544), (525, 524, 537, 538), (505, 502, 525, 538), (500, 526, 513, 497), (514, 513, 526, 527), (515, 514, 527, 528), (516, 515, 528, 529), (517, 516, 529, 530), (518, 517, 530, 531), (546, 547, 549, 548), (548, 549, 551, 550), (550, 551, 553, 552), (552, 553, 555, 554), (549, 547, 557, 555, 553, 551), (554, 555, 557, 556), (556, 557, 547, 546), (546, 548, 550, 552, 554, 556), (558, 559, 561, 560), (560, 561, 563, 562), (562, 563, 565, 564), (564, 565, 567, 566), (561, 559, 569, 567, 565, 563), (566, 567, 569, 568), (568, 569, 559, 558), (558, 560, 562, 564, 566, 568), (570, 572, 573, 571), (572, 574, 575, 573), (574, 576, 577, 575), (576, 578, 579, 577), (573, 575, 577, 579, 581, 571), (578, 580, 581, 579), (580, 570, 571, 581), (570, 580, 578, 576, 574, 572), (582, 584, 585, 583), (584, 586, 587, 585), (586, 588, 589, 587), (588, 590, 591, 589), (585, 587, 589, 591, 593, 583), (590, 592, 593, 591), (592, 582, 583, 593), (582, 592, 590, 588, 586, 584)])
me_plane_024.polygons.foreach_set('material_index', [0, 0, 0, 0, 0, 0, 0, 0, 0, 0, 0, 0, 0, 0, 0, 0, 0, 0, 0, 0, 0, 0, 0, 0, 0, 0, 0, 0, 0, 0, 0, 0, 0, 0, 0, 0, 0, 0, 0, 0, 0, 0, 0, 0, 0, 0, 0, 0, 0, 0, 0, 0, 0, 0, 0, 0, 0, 0, 0, 0, 0, 0, 0, 0, 0, 0, 0, 0, 0, 0, 0, 0, 0, 0, 0, 0, 0, 0, 0, 0, 0, 0, 0, 0, 0, 0, 0, 0, 0, 0, 0, 0, 0, 0, 0, 0, 0, 0, 0, 0, 0, 0, 0, 0, 0, 0, 0, 0, 0, 0, 0, 0, 0, 0, 0, 0, 0, 0, 0, 0, 0, 0, 0, 0, 0, 0, 0, 0, 0, 0, 0, 0, 0, 0, 0, 0, 0, 0, 0, 0, 0, 0, 0, 0, 0, 0, 0, 0, 0, 0, 0, 0, 0, 0, 0, 0, 0, 0, 0, 0, 0, 0, 0, 0, 0, 0, 0, 0, 0, 0, 0, 0, 0, 0, 0, 0, 0, 0, 0, 0, 0, 0, 0, 0, 0, 0, 0, 0, 0, 0, 0, 0, 0, 0, 0, 0, 0, 0, 0, 0, 0, 0, 0, 0, 0, 0, 0, 0, 0, 0, 0, 0, 0, 0, 0, 0, 0, 0, 0, 0, 0, 0, 0, 0, 0, 0, 0, 0, 0, 0, 0, 0, 0, 0, 0, 0, 0, 0, 0, 0, 0, 0, 0, 0, 0, 0, 0, 0, 0, 0, 0, 0, 0, 0, 0, 0, 0, 0, 0, 0, 0, 0, 0, 0, 0, 0, 0, 0, 0, 0, 0, 0, 0, 0, 0, 0, 0, 0, 0, 0, 0, 0, 0, 0, 0, 0, 0, 0, 0, 0, 0, 0, 0, 0, 0, 0, 0, 0, 0, 0, 0, 0, 0, 0, 0, 0, 0, 0, 0, 0, 0, 0, 0, 0, 0, 0, 0, 0, 0, 0, 2, 2, 2, 2, 2, 2, 2, 2, 2, 2, 2, 2, 2, 3, 2, 4, 4, 4, 4, 4, 4, 4, 4, 4, 4, 4, 4, 4, 3, 4, 5, 5, 5, 5, 5, 5, 5, 5, 5, 5, 5, 5, 5, 5, 5, 5, 5, 5, 5, 5, 5, 5, 5, 5, 6, 5, 5, 5, 5, 6, 5, 6, 6, 5, 6, 6, 6, 6, 6, 6, 6, 6, 6, 6, 6, 6, 6, 6, 6, 6, 5, 5, 6, 6, 5, 5, 6, 6, 5, 5, 5, 5, 5, 5, 5, 5, 5, 5, 5, 5, 5, 5, 5, 5, 5, 5, 5, 5, 5, 5, 5, 5, 5, 5, 5, 5, 5, 5, 5, 5, 5, 5, 5, 5, 5, 5, 5, 5, 5, 5, 5, 5, 5, 5, 5, 5, 5, 5, 5, 5, 7, 7, 7, 6, 7, 7, 6, 7, 6, 7, 6, 7, 6, 6, 7, 6, 7, 6, 7, 6, 7, 6, 7, 6, 7, 7, 7, 6, 7, 6, 7, 6, 7, 6, 7, 6, 7, 6, 7, 6, 6, 7, 6, 7, 6, 7, 6, 7, 8, 8, 8, 8, 8, 8, 8, 8, 8, 8, 8, 8, 8, 8, 8, 8, 8, 8, 8, 8, 8, 8, 8, 8, 8, 8, 8, 8, 8, 8, 8, 8])
me_plane_024.materials.append(mat_material_010)
me_plane_024.materials.append(mat_material_005)
me_plane_024.materials.append(mat_material_020)
me_plane_024.materials.append(None)
me_plane_024.materials.append(mat_material_002)
me_plane_024.materials.append(mat_material_029)
me_plane_024.materials.append(mat_material_025)
me_plane_024.materials.append(mat_material_027)
me_plane_024.materials.append(mat_material_007)
me_plane_024.use_remesh_preserve_volume = False
me_plane_024.use_remesh_preserve_attributes = False
me_plane_024.use_mirror_vertex_groups = False
me_plane_024.update()

# ---- objects
ob_grass01_005 = bpy.data.objects.new('grass01.005', me_plane_024)

# ---- transforms, parenting, visibility, modifiers, constraints
ob_grass01_005.location = (0.0, 0.0, 0.0)
ob_grass01_005.rotation_euler = (0.0, -0.0, -0.1697)
ob_grass01_005.scale = (0.03703, 0.03703, 0.03703)
ob_grass01_005.lineart.crease_threshold = 0.0

# ---- collection membership
col_collection_1.objects.link(ob_grass01_005)

# ---- scene / render settings (as saved in the file)
scene.frame_start = 1; scene.frame_end = 250; scene.frame_set(0)
scene.render.engine = 'BLENDER_EEVEE_NEXT'
scene.render.resolution_percentage = 50
scene.render.dither_intensity = 0.0
scene.cycles.use_denoising = False
scene.cycles.samples = 128
scene.cycles.sampling_pattern = 'TABULATED_SOBOL'
scene.cycles.use_adaptive_sampling = False
scene.cycles.use_light_tree = False
scene.cycles.blur_glossy = 0.0
scene.cycles.sample_clamp_indirect = 0.0
scene.view_settings.view_transform = 'Standard'
bpy.context.view_layer.update()

# ---- added for rendering (the .blend has no active camera and no usable light): camera, sun
cam_auto = bpy.data.cameras.new('AutoCamera')
cam_auto.lens = 50.0
cam_auto.sensor_width = 36.0
cam_auto.clip_end = 1000.0
ob_auto_camera = bpy.data.objects.new('AutoCamera', cam_auto)
scene.collection.objects.link(ob_auto_camera)
ob_auto_camera.location = (3.41287, -3.48438, 2.52605)
ob_auto_camera.rotation_euler = (1.09748, -7.21219e-08, 0.694738)
scene.camera = ob_auto_camera
light_auto_sun = bpy.data.lights.new('AutoSun', 'SUN')
light_auto_sun.energy = 3.0
light_auto_sun.angle = 0.0523599
ob_auto_sun = bpy.data.objects.new('AutoSun', light_auto_sun)
scene.collection.objects.link(ob_auto_sun)
ob_auto_sun.rotation_euler = (0.872665, 0.174533, 0.523599)
bpy.context.view_layer.update()
